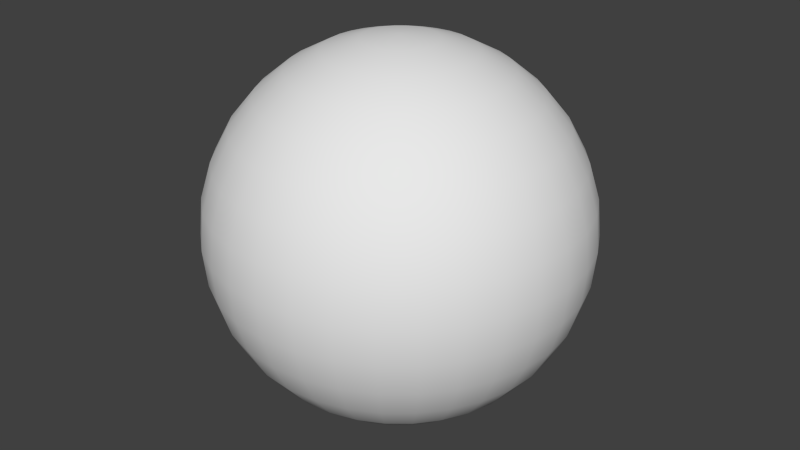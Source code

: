 # Source: untitled.blend  (saved by Blender 2.74.0; exported with 4.5.12 LTS)
import bpy
from mathutils import Matrix  # noqa: F401  (used for matrix-valued properties, if any)

bpy.ops.wm.read_factory_settings(use_empty=True)
scene = bpy.context.scene
scene.name = 'Scene'

# ---- collections
col_collection_1 = bpy.data.collections.new('Collection 1'); scene.collection.children.link(col_collection_1)

# ---- world
world_world = bpy.data.worlds.new('World'); scene.world = world_world
world_world.color = (0.05088, 0.05088, 0.05088)
world_world.use_sun_shadow = False
world_world.sun_shadow_jitter_overblur = 0.0
world_world.cycles.sampling_method = 'MANUAL'
world_world.cycles.sample_map_resolution = 256

# ---- meshes
me_sphere = bpy.data.meshes.new('Sphere')
me_sphere.from_pydata([(-0.3648, -9.038e-08, 1.834), (-0.7156, -9.038e-08, 1.727), (-1.039, -9.038e-08, 1.555), (-1.322, -9.038e-08, 1.322), (-1.555, -9.038e-08, 1.039), (-1.727, -9.038e-08, 0.7156), (-1.834, -9.038e-08, 0.3648), (-1.87, -9.038e-08, 1.417e-07), (-1.834, -9.038e-08, -0.3648), (-1.727, -9.038e-08, -0.7156), (-1.555, -9.038e-08, -1.039), (-1.322, -9.038e-08, -1.322), (-1.039, -9.038e-08, -1.555), (-0.7156, -9.038e-08, -1.727), (-0.3648, -9.038e-08, -1.834), (-0.3578, 0.07117, 1.834), (-0.7018, 0.1396, 1.727), (-1.019, 0.2027, 1.555), (-1.297, 0.2579, 1.322), (-1.525, 0.3033, 1.039), (-1.694, 0.337, 0.7156), (-1.799, 0.3578, 0.3648), (-1.834, 0.3648, 1.417e-07), (-1.799, 0.3578, -0.3648), (-1.694, 0.337, -0.7156), (-1.525, 0.3033, -1.039), (-1.297, 0.2579, -1.322), (-1.019, 0.2027, -1.555), (-0.7018, 0.1396, -1.727), (-0.3578, 0.07117, -1.834), (-0.337, 0.1396, 1.834), (-0.6611, 0.2738, 1.727), (-0.9597, 0.3975, 1.555), (-1.222, 0.506, 1.322), (-1.436, 0.595, 1.039), (-1.596, 0.6611, 0.7156), (-1.694, 0.7018, 0.3648), (-1.727, 0.7156, 1.417e-07), (-1.694, 0.7018, -0.3648), (-1.596, 0.6611, -0.7156), (-1.436, 0.595, -1.039), (-1.222, 0.506, -1.322), (-0.9597, 0.3975, -1.555), (-0.6611, 0.2738, -1.727), (-0.337, 0.1396, -1.834), (-0.3033, 0.2027, 1.834), (-0.595, 0.3975, 1.727), (-0.8637, 0.5771, 1.555), (-1.099, 0.7346, 1.322), (-1.293, 0.8637, 1.039), (-1.436, 0.9597, 0.7156), (-1.525, 1.019, 0.3648), (-1.555, 1.039, 1.417e-07), (-1.525, 1.019, -0.3648), (-1.436, 0.9597, -0.7156), (-1.293, 0.8637, -1.039), (-1.099, 0.7346, -1.322), (-0.8637, 0.5771, -1.555), (-0.595, 0.3975, -1.727), (-0.3033, 0.2027, -1.834), (-0.2579, 0.2579, 1.834), (-0.506, 0.506, 1.727), (-0.7346, 0.7346, 1.555), (-0.9349, 0.9349, 1.322), (-1.099, 1.099, 1.039), (-1.222, 1.222, 0.7156), (-1.297, 1.297, 0.3648), (-1.322, 1.322, 1.417e-07), (-1.297, 1.297, -0.3648), (-1.222, 1.222, -0.7156), (-1.099, 1.099, -1.039), (-0.9349, 0.9349, -1.322), (-0.7346, 0.7346, -1.555), (-0.506, 0.506, -1.727), (-0.2579, 0.2579, -1.834), (-0.2027, 0.3033, 1.834), (-0.3975, 0.595, 1.727), (-0.5771, 0.8637, 1.555), (-0.7346, 1.099, 1.322), (-0.8637, 1.293, 1.039), (-0.9597, 1.436, 0.7156), (-1.019, 1.525, 0.3648), (-1.039, 1.555, 1.417e-07), (-1.019, 1.525, -0.3648), (-0.9597, 1.436, -0.7156), (-0.8637, 1.293, -1.039), (-0.7346, 1.099, -1.322), (-0.5771, 0.8637, -1.555), (-0.3975, 0.595, -1.727), (-0.2027, 0.3033, -1.834), (-0.1396, 0.337, 1.834), (-0.2738, 0.6611, 1.727), (-0.3975, 0.9597, 1.555), (-0.506, 1.222, 1.322), (-0.595, 1.436, 1.039), (-0.6611, 1.596, 0.7156), (-0.7018, 1.694, 0.3648), (-0.7156, 1.727, 1.417e-07), (-0.7018, 1.694, -0.3648), (-0.6611, 1.596, -0.7156), (-0.595, 1.436, -1.039), (-0.506, 1.222, -1.322), (-0.3975, 0.9597, -1.555), (-0.2738, 0.6611, -1.727), (-0.1396, 0.337, -1.834), (-0.07117, 0.3578, 1.834), (-0.1396, 0.7018, 1.727), (-0.2027, 1.019, 1.555), (-0.2579, 1.297, 1.322), (-0.3033, 1.525, 1.039), (-0.337, 1.694, 0.7156), (-0.3578, 1.799, 0.3648), (-0.3648, 1.834, 1.417e-07), (-0.3578, 1.799, -0.3648), (-0.337, 1.694, -0.7156), (-0.3033, 1.525, -1.039), (-0.2579, 1.297, -1.322), (-0.2027, 1.019, -1.555), (-0.1396, 0.7018, -1.727), (-0.07117, 0.3578, -1.834), (4.228e-07, 0.3648, 1.834), (4.089e-07, 0.7156, 1.727), (3.949e-07, 1.039, 1.555), (4.089e-07, 1.322, 1.322), (4.367e-07, 1.555, 1.039), (3.253e-07, 1.727, 0.7156), (5.482e-07, 1.834, 0.3648), (5.203e-07, 1.87, 1.417e-07), (5.482e-07, 1.834, -0.3648), (2.417e-07, 1.727, -0.7156), (4.367e-07, 1.555, -1.039), (4.089e-07, 1.322, -1.322), (4.507e-07, 1.039, -1.555), (3.81e-07, 0.7156, -1.727), (3.88e-07, 0.3648, -1.834), (0.07117, 0.3578, 1.834), (0.1396, 0.7018, 1.727), (0.2027, 1.019, 1.555), (0.2579, 1.297, 1.322), (0.3033, 1.525, 1.039), (0.337, 1.694, 0.7156), (0.3578, 1.799, 0.3648), (0.3648, 1.834, 1.417e-07), (0.3578, 1.799, -0.3648), (0.337, 1.694, -0.7156), (0.3033, 1.525, -1.039), (0.2579, 1.297, -1.322), (0.2027, 1.019, -1.555), (0.1396, 0.7018, -1.727), (0.07117, 0.3578, -1.834), (0.1396, 0.337, 1.834), (0.2738, 0.6611, 1.727), (0.3975, 0.9597, 1.555), (0.506, 1.222, 1.322), (0.595, 1.436, 1.039), (0.6611, 1.596, 0.7156), (0.7018, 1.694, 0.3648), (0.7156, 1.727, 1.417e-07), (0.7018, 1.694, -0.3648), (0.6611, 1.596, -0.7156), (0.595, 1.436, -1.039), (0.506, 1.222, -1.322), (0.3975, 0.9597, -1.555), (0.2738, 0.6611, -1.727), (0.1396, 0.337, -1.834), (0.2027, 0.3033, 1.834), (0.3975, 0.595, 1.727), (0.5771, 0.8637, 1.555), (0.7346, 1.099, 1.322), (0.8637, 1.293, 1.039), (0.9597, 1.436, 0.7156), (1.019, 1.525, 0.3648), (1.039, 1.555, 1.417e-07), (1.019, 1.525, -0.3648), (0.9597, 1.436, -0.7156), (0.8637, 1.293, -1.039), (0.7346, 1.099, -1.322), (0.5771, 0.8637, -1.555), (0.3975, 0.595, -1.727), (0.2027, 0.3033, -1.834), (0.2579, 0.2579, 1.834), (0.506, 0.506, 1.727), (0.7346, 0.7346, 1.555), (0.9349, 0.9349, 1.322), (1.099, 1.099, 1.039), (1.222, 1.222, 0.7156), (1.297, 1.297, 0.3648), (1.322, 1.322, 1.417e-07), (1.297, 1.297, -0.3648), (1.222, 1.222, -0.7156), (1.099, 1.099, -1.039), (0.9349, 0.9349, -1.322), (0.7346, 0.7346, -1.555), (0.506, 0.506, -1.727), (0.2579, 0.2579, -1.834), (0.3033, 0.2027, 1.834), (0.595, 0.3975, 1.727), (0.8637, 0.5771, 1.555), (1.099, 0.7346, 1.322), (1.293, 0.8637, 1.039), (1.436, 0.9597, 0.7156), (1.525, 1.019, 0.3648), (1.555, 1.039, 1.417e-07), (1.525, 1.019, -0.3648), (1.436, 0.9597, -0.7156), (1.293, 0.8637, -1.039), (1.099, 0.7346, -1.322), (0.8637, 0.5771, -1.555), (0.595, 0.3975, -1.727), (0.3033, 0.2027, -1.834), (0.337, 0.1396, 1.834), (0.6611, 0.2738, 1.727), (0.9597, 0.3975, 1.555), (1.222, 0.506, 1.322), (1.436, 0.595, 1.039), (1.596, 0.6611, 0.7156), (1.694, 0.7018, 0.3648), (1.727, 0.7156, 1.417e-07), (1.694, 0.7018, -0.3648), (1.596, 0.6611, -0.7156), (1.436, 0.595, -1.039), (1.222, 0.506, -1.322), (0.9597, 0.3975, -1.555), (0.6611, 0.2738, -1.727), (0.337, 0.1396, -1.834), (0.3578, 0.07117, 1.834), (0.7018, 0.1396, 1.727), (1.019, 0.2027, 1.555), (1.297, 0.2579, 1.322), (1.525, 0.3033, 1.039), (1.694, 0.337, 0.7156), (1.799, 0.3578, 0.3648), (1.834, 0.3648, 1.417e-07), (1.799, 0.3578, -0.3648), (1.694, 0.337, -0.7156), (1.525, 0.3033, -1.039), (1.297, 0.2579, -1.322), (1.019, 0.2027, -1.555), (0.7018, 0.1396, -1.727), (0.3578, 0.07117, -1.834), (0.3648, -1.039e-07, 1.834), (0.7156, -1.331e-08, 1.727), (1.039, -4.117e-08, 1.555), (1.322, -1.387e-07, 1.322), (1.555, -2.501e-07, 1.039), (1.727, 2.848e-08, 0.7156), (1.834, -2.501e-07, 0.3648), (1.87, -2.78e-07, 1.417e-07), (1.834, -2.501e-07, -0.3648), (1.727, 2.848e-08, -0.7156), (1.555, -2.501e-07, -1.039), (1.322, -1.387e-07, -1.322), (1.039, -1.108e-07, -1.555), (0.7156, -8.297e-08, -1.727), (0.3648, -8.297e-08, -1.834), (0.3578, -0.07117, 1.834), (0.7018, -0.1396, 1.727), (1.019, -0.2027, 1.555), (1.297, -0.2579, 1.322), (1.525, -0.3033, 1.039), (1.694, -0.337, 0.7156), (1.799, -0.3578, 0.3648), (1.834, -0.3648, 1.417e-07), (1.799, -0.3578, -0.3648), (1.694, -0.337, -0.7156), (1.525, -0.3033, -1.039), (1.297, -0.2579, -1.322), (1.019, -0.2027, -1.555), (0.7018, -0.1396, -1.727), (0.3578, -0.07117, -1.834), (0.337, -0.1396, 1.834), (0.6611, -0.2738, 1.727), (0.9597, -0.3975, 1.555), (1.222, -0.506, 1.322), (1.436, -0.595, 1.039), (1.596, -0.6611, 0.7156), (1.694, -0.7018, 0.3648), (1.727, -0.7156, 1.417e-07), (1.694, -0.7018, -0.3648), (1.596, -0.6611, -0.7156), (1.436, -0.595, -1.039), (1.222, -0.506, -1.322), (0.9597, -0.3975, -1.555), (0.6611, -0.2738, -1.727), (0.337, -0.1396, -1.834), (0.3033, -0.2027, 1.834), (0.595, -0.3975, 1.727), (0.8637, -0.5771, 1.555), (1.099, -0.7346, 1.322), (1.293, -0.8637, 1.039), (1.436, -0.9597, 0.7156), (1.525, -1.019, 0.3648), (1.555, -1.039, 1.417e-07), (1.525, -1.019, -0.3648), (1.436, -0.9597, -0.7156), (1.293, -0.8637, -1.039), (1.099, -0.7346, -1.322), (0.8637, -0.5771, -1.555), (0.595, -0.3975, -1.727), (0.3033, -0.2027, -1.834), (0.2579, -0.2579, 1.834), (0.506, -0.506, 1.727), (0.7346, -0.7346, 1.555), (0.9349, -0.9349, 1.322), (1.099, -1.099, 1.039), (1.222, -1.222, 0.7156), (1.297, -1.297, 0.3648), (1.322, -1.322, 1.417e-07), (1.297, -1.297, -0.3648), (1.222, -1.222, -0.7156), (1.099, -1.099, -1.039), (0.9349, -0.9349, -1.322), (0.7346, -0.7346, -1.555), (0.506, -0.506, -1.727), (0.2579, -0.2579, -1.834), (0.2027, -0.3033, 1.834), (0.3975, -0.595, 1.727), (0.5771, -0.8637, 1.555), (0.7346, -1.099, 1.322), (0.8637, -1.293, 1.039), (0.9597, -1.436, 0.7156), (1.019, -1.525, 0.3648), (1.039, -1.555, 1.417e-07), (1.019, -1.525, -0.3648), (0.9597, -1.436, -0.7156), (0.8637, -1.293, -1.039), (0.7346, -1.099, -1.322), (0.5771, -0.8637, -1.555), (0.3975, -0.595, -1.727), (0.2027, -0.3033, -1.834), (4.213e-07, -9.038e-08, -1.87), (0.1396, -0.337, 1.834), (0.2738, -0.6611, 1.727), (0.3975, -0.9597, 1.555), (0.506, -1.222, 1.322), (0.595, -1.436, 1.039), (0.6611, -1.596, 0.7156), (0.7018, -1.694, 0.3648), (0.7156, -1.727, 1.417e-07), (0.7018, -1.694, -0.3648), (0.6611, -1.596, -0.7156), (0.595, -1.436, -1.039), (0.506, -1.222, -1.322), (0.3975, -0.9597, -1.555), (0.2738, -0.6611, -1.727), (0.1396, -0.337, -1.834), (0.07117, -0.3578, 1.834), (0.1396, -0.7018, 1.727), (0.2027, -1.019, 1.555), (0.2579, -1.297, 1.322), (0.3033, -1.525, 1.039), (0.337, -1.694, 0.7156), (0.3578, -1.799, 0.3648), (0.3648, -1.834, 1.417e-07), (0.3578, -1.799, -0.3648), (0.337, -1.694, -0.7156), (0.3033, -1.525, -1.039), (0.2579, -1.297, -1.322), (0.2027, -1.019, -1.555), (0.1396, -0.7018, -1.727), (0.07117, -0.3578, -1.834), (3.949e-07, -0.3648, 1.834), (3.392e-07, -0.7156, 1.727), (3.392e-07, -1.039, 1.555), (1.581e-07, -1.322, 1.322), (7.453e-08, -1.555, 1.039), (4.089e-07, -1.727, 0.7156), (-9.058e-09, -1.834, 0.3648), (7.453e-08, -1.87, 1.417e-07), (-9.058e-09, -1.834, -0.3648), (4.089e-07, -1.727, -0.7156), (7.453e-08, -1.555, -1.039), (1.581e-07, -1.322, -1.322), (2.974e-07, -1.039, -1.555), (2.835e-07, -0.7156, -1.727), (4.019e-07, -0.3648, -1.834), (-0.07117, -0.3578, 1.834), (-0.1396, -0.7018, 1.727), (-0.2027, -1.019, 1.555), (-0.2579, -1.297, 1.322), (-0.3033, -1.525, 1.039), (-0.337, -1.694, 0.7156), (-0.3578, -1.799, 0.3648), (-0.3648, -1.834, 1.417e-07), (-0.3578, -1.799, -0.3648), (-0.337, -1.694, -0.7156), (-0.3033, -1.525, -1.039), (-0.2579, -1.297, -1.322), (-0.2027, -1.019, -1.555), (-0.1396, -0.7018, -1.727), (-0.07117, -0.3578, -1.834), (-0.1396, -0.337, 1.834), (-0.2738, -0.6611, 1.727), (-0.3975, -0.9597, 1.555), (-0.506, -1.222, 1.322), (-0.595, -1.436, 1.039), (-0.6611, -1.596, 0.7156), (-0.7018, -1.694, 0.3648), (-0.7156, -1.727, 1.417e-07), (-0.7018, -1.694, -0.3648), (-0.6611, -1.596, -0.7156), (-0.595, -1.436, -1.039), (-0.506, -1.222, -1.322), (-0.3975, -0.9597, -1.555), (-0.2738, -0.6611, -1.727), (-0.1396, -0.337, -1.834), (-0.2027, -0.3033, 1.834), (-0.3975, -0.595, 1.727), (-0.5771, -0.8637, 1.555), (-0.7346, -1.099, 1.322), (-0.8637, -1.293, 1.039), (-0.9597, -1.436, 0.7156), (-1.019, -1.525, 0.3648), (-1.039, -1.555, 1.417e-07), (-1.019, -1.525, -0.3648), (-0.9597, -1.436, -0.7156), (-0.8637, -1.293, -1.039), (-0.7346, -1.099, -1.322), (-0.5771, -0.8637, -1.555), (-0.3975, -0.595, -1.727), (-0.2027, -0.3033, -1.834), (-0.2579, -0.2579, 1.834), (-0.506, -0.506, 1.727), (-0.7346, -0.7346, 1.555), (-0.9349, -0.9349, 1.322), (-1.099, -1.099, 1.039), (-1.222, -1.222, 0.7156), (-1.297, -1.297, 0.3648), (-1.322, -1.322, 1.417e-07), (-1.297, -1.297, -0.3648), (-1.222, -1.222, -0.7156), (-1.099, -1.099, -1.039), (-0.9349, -0.9349, -1.322), (-0.7346, -0.7346, -1.555), (-0.506, -0.506, -1.727), (-0.2579, -0.2579, -1.834), (-0.3033, -0.2027, 1.834), (-0.595, -0.3975, 1.727), (-0.8637, -0.5771, 1.555), (-1.099, -0.7346, 1.322), (-1.293, -0.8637, 1.039), (-1.436, -0.9597, 0.7156), (-1.525, -1.019, 0.3648), (-1.555, -1.039, 1.417e-07), (-1.525, -1.019, -0.3648), (-1.436, -0.9597, -0.7156), (-1.293, -0.8637, -1.039), (-1.099, -0.7346, -1.322), (-0.8637, -0.5771, -1.555), (-0.595, -0.3975, -1.727), (-0.3033, -0.2027, -1.834), (-1.416e-07, -3.235e-07, 1.87), (-0.337, -0.1396, 1.834), (-0.6611, -0.2738, 1.727), (-0.9597, -0.3975, 1.555), (-1.222, -0.506, 1.322), (-1.436, -0.595, 1.039), (-1.596, -0.6611, 0.7156), (-1.694, -0.7018, 0.3648), (-1.727, -0.7156, 1.417e-07), (-1.694, -0.7018, -0.3648), (-1.596, -0.6611, -0.7156), (-1.436, -0.595, -1.039), (-1.222, -0.506, -1.322), (-0.9597, -0.3975, -1.555), (-0.6611, -0.2738, -1.727), (-0.337, -0.1396, -1.834), (-0.3578, -0.07117, 1.834), (-0.7018, -0.1396, 1.727), (-1.019, -0.2027, 1.555), (-1.297, -0.2579, 1.322), (-1.525, -0.3033, 1.039), (-1.694, -0.337, 0.7156), (-1.799, -0.3578, 0.3648), (-1.834, -0.3648, 1.417e-07), (-1.799, -0.3578, -0.3648), (-1.694, -0.337, -0.7156), (-1.525, -0.3033, -1.039), (-1.297, -0.2579, -1.322), (-1.019, -0.2027, -1.555), (-0.7018, -0.1396, -1.727), (-0.3578, -0.07117, -1.834)], [], [(4, 19, 18, 3), (2, 17, 16, 1), (13, 28, 27, 12), (11, 26, 25, 10), (9, 24, 23, 8), (7, 22, 21, 6), (5, 20, 19, 4), (3, 18, 17, 2), (14, 29, 28, 13), (1, 16, 15, 0), (12, 27, 26, 11), (10, 25, 24, 9), (8, 23, 22, 7), (6, 21, 20, 5), (25, 40, 39, 24), (23, 38, 37, 22), (21, 36, 35, 20), (19, 34, 33, 18), (17, 32, 31, 16), (28, 43, 42, 27), (26, 41, 40, 25), (24, 39, 38, 23), (22, 37, 36, 21), (20, 35, 34, 19), (18, 33, 32, 17), (29, 44, 43, 28), (16, 31, 30, 15), (27, 42, 41, 26), (40, 55, 54, 39), (38, 53, 52, 37), (36, 51, 50, 35), (34, 49, 48, 33), (32, 47, 46, 31), (43, 58, 57, 42), (41, 56, 55, 40), (39, 54, 53, 38), (37, 52, 51, 36), (35, 50, 49, 34), (33, 48, 47, 32), (44, 59, 58, 43), (31, 46, 45, 30), (42, 57, 56, 41), (55, 70, 69, 54), (53, 68, 67, 52), (51, 66, 65, 50), (49, 64, 63, 48), (47, 62, 61, 46), (58, 73, 72, 57), (56, 71, 70, 55), (54, 69, 68, 53), (52, 67, 66, 51), (50, 65, 64, 49), (48, 63, 62, 47), (59, 74, 73, 58), (46, 61, 60, 45), (57, 72, 71, 56), (70, 85, 84, 69), (68, 83, 82, 67), (66, 81, 80, 65), (64, 79, 78, 63), (62, 77, 76, 61), (73, 88, 87, 72), (71, 86, 85, 70), (69, 84, 83, 68), (67, 82, 81, 66), (65, 80, 79, 64), (63, 78, 77, 62), (74, 89, 88, 73), (61, 76, 75, 60), (72, 87, 86, 71), (85, 100, 99, 84), (83, 98, 97, 82), (81, 96, 95, 80), (79, 94, 93, 78), (77, 92, 91, 76), (88, 103, 102, 87), (86, 101, 100, 85), (84, 99, 98, 83), (82, 97, 96, 81), (80, 95, 94, 79), (78, 93, 92, 77), (89, 104, 103, 88), (76, 91, 90, 75), (87, 102, 101, 86), (100, 115, 114, 99), (98, 113, 112, 97), (96, 111, 110, 95), (94, 109, 108, 93), (92, 107, 106, 91), (103, 118, 117, 102), (101, 116, 115, 100), (99, 114, 113, 98), (97, 112, 111, 96), (95, 110, 109, 94), (93, 108, 107, 92), (104, 119, 118, 103), (91, 106, 105, 90), (102, 117, 116, 101), (115, 130, 129, 114), (113, 128, 127, 112), (111, 126, 125, 110), (109, 124, 123, 108), (107, 122, 121, 106), (118, 133, 132, 117), (116, 131, 130, 115), (114, 129, 128, 113), (112, 127, 126, 111), (110, 125, 124, 109), (108, 123, 122, 107), (119, 134, 133, 118), (106, 121, 120, 105), (117, 132, 131, 116), (130, 145, 144, 129), (128, 143, 142, 127), (126, 141, 140, 125), (124, 139, 138, 123), (122, 137, 136, 121), (133, 148, 147, 132), (131, 146, 145, 130), (129, 144, 143, 128), (127, 142, 141, 126), (125, 140, 139, 124), (123, 138, 137, 122), (134, 149, 148, 133), (121, 136, 135, 120), (132, 147, 146, 131), (145, 160, 159, 144), (143, 158, 157, 142), (141, 156, 155, 140), (139, 154, 153, 138), (137, 152, 151, 136), (148, 163, 162, 147), (146, 161, 160, 145), (144, 159, 158, 143), (142, 157, 156, 141), (140, 155, 154, 139), (138, 153, 152, 137), (149, 164, 163, 148), (136, 151, 150, 135), (147, 162, 161, 146), (160, 175, 174, 159), (158, 173, 172, 157), (156, 171, 170, 155), (154, 169, 168, 153), (152, 167, 166, 151), (163, 178, 177, 162), (161, 176, 175, 160), (159, 174, 173, 158), (157, 172, 171, 156), (155, 170, 169, 154), (153, 168, 167, 152), (164, 179, 178, 163), (151, 166, 165, 150), (162, 177, 176, 161), (175, 190, 189, 174), (173, 188, 187, 172), (171, 186, 185, 170), (169, 184, 183, 168), (167, 182, 181, 166), (178, 193, 192, 177), (176, 191, 190, 175), (174, 189, 188, 173), (172, 187, 186, 171), (170, 185, 184, 169), (168, 183, 182, 167), (179, 194, 193, 178), (166, 181, 180, 165), (177, 192, 191, 176), (190, 205, 204, 189), (188, 203, 202, 187), (186, 201, 200, 185), (184, 199, 198, 183), (182, 197, 196, 181), (193, 208, 207, 192), (191, 206, 205, 190), (189, 204, 203, 188), (187, 202, 201, 186), (185, 200, 199, 184), (183, 198, 197, 182), (194, 209, 208, 193), (181, 196, 195, 180), (192, 207, 206, 191), (205, 220, 219, 204), (203, 218, 217, 202), (201, 216, 215, 200), (199, 214, 213, 198), (197, 212, 211, 196), (208, 223, 222, 207), (206, 221, 220, 205), (204, 219, 218, 203), (202, 217, 216, 201), (200, 215, 214, 199), (198, 213, 212, 197), (209, 224, 223, 208), (196, 211, 210, 195), (207, 222, 221, 206), (220, 235, 234, 219), (218, 233, 232, 217), (216, 231, 230, 215), (214, 229, 228, 213), (212, 227, 226, 211), (223, 238, 237, 222), (221, 236, 235, 220), (219, 234, 233, 218), (217, 232, 231, 216), (215, 230, 229, 214), (213, 228, 227, 212), (224, 239, 238, 223), (211, 226, 225, 210), (222, 237, 236, 221), (235, 250, 249, 234), (233, 248, 247, 232), (231, 246, 245, 230), (229, 244, 243, 228), (227, 242, 241, 226), (238, 253, 252, 237), (236, 251, 250, 235), (234, 249, 248, 233), (232, 247, 246, 231), (230, 245, 244, 229), (228, 243, 242, 227), (239, 254, 253, 238), (226, 241, 240, 225), (237, 252, 251, 236), (250, 265, 264, 249), (248, 263, 262, 247), (246, 261, 260, 245), (244, 259, 258, 243), (242, 257, 256, 241), (253, 268, 267, 252), (251, 266, 265, 250), (249, 264, 263, 248), (247, 262, 261, 246), (245, 260, 259, 244), (243, 258, 257, 242), (254, 269, 268, 253), (241, 256, 255, 240), (252, 267, 266, 251), (265, 280, 279, 264), (263, 278, 277, 262), (261, 276, 275, 260), (259, 274, 273, 258), (257, 272, 271, 256), (268, 283, 282, 267), (266, 281, 280, 265), (264, 279, 278, 263), (262, 277, 276, 261), (260, 275, 274, 259), (258, 273, 272, 257), (269, 284, 283, 268), (256, 271, 270, 255), (267, 282, 281, 266), (280, 295, 294, 279), (278, 293, 292, 277), (276, 291, 290, 275), (274, 289, 288, 273), (272, 287, 286, 271), (283, 298, 297, 282), (281, 296, 295, 280), (279, 294, 293, 278), (277, 292, 291, 276), (275, 290, 289, 274), (273, 288, 287, 272), (284, 299, 298, 283), (271, 286, 285, 270), (282, 297, 296, 281), (295, 310, 309, 294), (293, 308, 307, 292), (291, 306, 305, 290), (289, 304, 303, 288), (287, 302, 301, 286), (298, 313, 312, 297), (296, 311, 310, 295), (294, 309, 308, 293), (292, 307, 306, 291), (290, 305, 304, 289), (288, 303, 302, 287), (299, 314, 313, 298), (286, 301, 300, 285), (297, 312, 311, 296), (310, 325, 324, 309), (308, 323, 322, 307), (306, 321, 320, 305), (304, 319, 318, 303), (302, 317, 316, 301), (313, 328, 327, 312), (311, 326, 325, 310), (309, 324, 323, 308), (307, 322, 321, 306), (305, 320, 319, 304), (303, 318, 317, 302), (314, 329, 328, 313), (301, 316, 315, 300), (312, 327, 326, 311), (325, 341, 340, 324), (323, 339, 338, 322), (321, 337, 336, 320), (319, 335, 334, 318), (317, 333, 332, 316), (328, 344, 343, 327), (326, 342, 341, 325), (324, 340, 339, 323), (322, 338, 337, 321), (320, 336, 335, 319), (318, 334, 333, 317), (329, 345, 344, 328), (316, 332, 331, 315), (327, 343, 342, 326), (341, 356, 355, 340), (339, 354, 353, 338), (337, 352, 351, 336), (335, 350, 349, 334), (333, 348, 347, 332), (344, 359, 358, 343), (342, 357, 356, 341), (340, 355, 354, 339), (338, 353, 352, 337), (336, 351, 350, 335), (334, 349, 348, 333), (345, 360, 359, 344), (332, 347, 346, 331), (343, 358, 357, 342), (356, 371, 370, 355), (354, 369, 368, 353), (352, 367, 366, 351), (350, 365, 364, 349), (348, 363, 362, 347), (359, 374, 373, 358), (357, 372, 371, 356), (355, 370, 369, 354), (353, 368, 367, 352), (351, 366, 365, 350), (349, 364, 363, 348), (360, 375, 374, 359), (347, 362, 361, 346), (358, 373, 372, 357), (371, 386, 385, 370), (369, 384, 383, 368), (367, 382, 381, 366), (365, 380, 379, 364), (363, 378, 377, 362), (374, 389, 388, 373), (372, 387, 386, 371), (370, 385, 384, 369), (368, 383, 382, 367), (366, 381, 380, 365), (364, 379, 378, 363), (375, 390, 389, 374), (362, 377, 376, 361), (373, 388, 387, 372), (386, 401, 400, 385), (384, 399, 398, 383), (382, 397, 396, 381), (380, 395, 394, 379), (378, 393, 392, 377), (389, 404, 403, 388), (387, 402, 401, 386), (385, 400, 399, 384), (383, 398, 397, 382), (381, 396, 395, 380), (379, 394, 393, 378), (390, 405, 404, 389), (377, 392, 391, 376), (388, 403, 402, 387), (401, 416, 415, 400), (399, 414, 413, 398), (397, 412, 411, 396), (395, 410, 409, 394), (393, 408, 407, 392), (404, 419, 418, 403), (402, 417, 416, 401), (400, 415, 414, 399), (398, 413, 412, 397), (396, 411, 410, 395), (394, 409, 408, 393), (405, 420, 419, 404), (392, 407, 406, 391), (403, 418, 417, 402), (416, 431, 430, 415), (414, 429, 428, 413), (412, 427, 426, 411), (410, 425, 424, 409), (408, 423, 422, 407), (419, 434, 433, 418), (417, 432, 431, 416), (415, 430, 429, 414), (413, 428, 427, 412), (411, 426, 425, 410), (409, 424, 423, 408), (420, 435, 434, 419), (407, 422, 421, 406), (418, 433, 432, 417), (431, 446, 445, 430), (429, 444, 443, 428), (427, 442, 441, 426), (425, 440, 439, 424), (423, 438, 437, 422), (434, 449, 448, 433), (432, 447, 446, 431), (430, 445, 444, 429), (428, 443, 442, 427), (426, 441, 440, 425), (424, 439, 438, 423), (435, 450, 449, 434), (422, 437, 436, 421), (433, 448, 447, 432), (446, 462, 461, 445), (444, 460, 459, 443), (442, 458, 457, 441), (440, 456, 455, 439), (438, 454, 453, 437), (449, 465, 464, 448), (447, 463, 462, 446), (445, 461, 460, 444), (443, 459, 458, 442), (441, 457, 456, 440), (439, 455, 454, 438), (450, 466, 465, 449), (437, 453, 452, 436), (448, 464, 463, 447), (462, 477, 476, 461), (460, 475, 474, 459), (458, 473, 472, 457), (456, 471, 470, 455), (454, 469, 468, 453), (465, 480, 479, 464), (463, 478, 477, 462), (461, 476, 475, 460), (459, 474, 473, 458), (457, 472, 471, 456), (455, 470, 469, 454), (466, 481, 480, 465), (453, 468, 467, 452), (464, 479, 478, 463), (330, 29, 14), (0, 15, 451), (330, 44, 29), (15, 30, 451), (330, 59, 44), (30, 45, 451), (330, 74, 59), (45, 60, 451), (330, 89, 74), (60, 75, 451), (330, 104, 89), (75, 90, 451), (330, 119, 104), (90, 105, 451), (330, 134, 119), (105, 120, 451), (330, 149, 134), (120, 135, 451), (330, 164, 149), (135, 150, 451), (330, 179, 164), (150, 165, 451), (330, 194, 179), (165, 180, 451), (330, 209, 194), (180, 195, 451), (330, 224, 209), (195, 210, 451), (330, 239, 224), (210, 225, 451), (330, 254, 239), (225, 240, 451), (330, 269, 254), (240, 255, 451), (330, 284, 269), (255, 270, 451), (330, 299, 284), (270, 285, 451), (330, 314, 299), (285, 300, 451), (330, 329, 314), (300, 315, 451), (330, 345, 329), (315, 331, 451), (330, 360, 345), (331, 346, 451), (330, 375, 360), (346, 361, 451), (330, 390, 375), (361, 376, 451), (330, 405, 390), (376, 391, 451), (330, 420, 405), (391, 406, 451), (330, 435, 420), (406, 421, 451), (330, 450, 435), (421, 436, 451), (330, 466, 450), (436, 452, 451), (330, 481, 466), (452, 467, 451), (477, 10, 9, 476), (475, 8, 7, 474), (473, 6, 5, 472), (471, 4, 3, 470), (330, 14, 481), (469, 2, 1, 468), (480, 13, 12, 479), (467, 0, 451), (478, 11, 10, 477), (476, 9, 8, 475), (474, 7, 6, 473), (472, 5, 4, 471), (470, 3, 2, 469), (481, 14, 13, 480), (468, 1, 0, 467), (479, 12, 11, 478)])
me_sphere.polygons.foreach_set('use_smooth', [True] * 512)
me_sphere.use_remesh_preserve_volume = False
me_sphere.use_remesh_preserve_attributes = False
me_sphere.use_mirror_vertex_groups = False
me_sphere.update()

# ---- objects
ob_sphere = bpy.data.objects.new('Sphere', me_sphere)

# ---- transforms, parenting, visibility, modifiers, constraints
ob_sphere.location = (0.0, 0.0, 0.0)
ob_sphere.lineart.crease_threshold = 0.0

# ---- collection membership
col_collection_1.objects.link(ob_sphere)

# ---- scene / render settings (as saved in the file)
scene.frame_start = 1; scene.frame_end = 250; scene.frame_set(1)
scene.render.engine = 'BLENDER_EEVEE_NEXT'
scene.render.resolution_percentage = 50
scene.render.dither_intensity = 0.0
scene.cycles.use_denoising = False
scene.cycles.samples = 10
scene.cycles.sampling_pattern = 'TABULATED_SOBOL'
scene.cycles.light_sampling_threshold = 0.0
scene.cycles.use_adaptive_sampling = False
scene.cycles.use_light_tree = False
scene.cycles.blur_glossy = 0.0
scene.cycles.pixel_filter_type = 'GAUSSIAN'
scene.cycles.sample_clamp_indirect = 0.0
scene.view_settings.view_transform = 'Standard'
bpy.context.view_layer.update()

# ---- added for rendering (the .blend has no active camera and no usable light): camera, sun
cam_auto = bpy.data.cameras.new('AutoCamera')
cam_auto.lens = 50.0
cam_auto.sensor_width = 36.0
cam_auto.clip_end = 1000.0
ob_auto_camera = bpy.data.objects.new('AutoCamera', cam_auto)
scene.collection.objects.link(ob_auto_camera)
ob_auto_camera.location = (5.99292, -7.19151, 4.79434)
ob_auto_camera.rotation_euler = (1.09748, -7.21219e-08, 0.694738)
scene.camera = ob_auto_camera
light_auto_sun = bpy.data.lights.new('AutoSun', 'SUN')
light_auto_sun.energy = 3.0
light_auto_sun.angle = 0.0523599
ob_auto_sun = bpy.data.objects.new('AutoSun', light_auto_sun)
scene.collection.objects.link(ob_auto_sun)
ob_auto_sun.rotation_euler = (0.872665, 0.174533, 0.523599)
bpy.context.view_layer.update()
